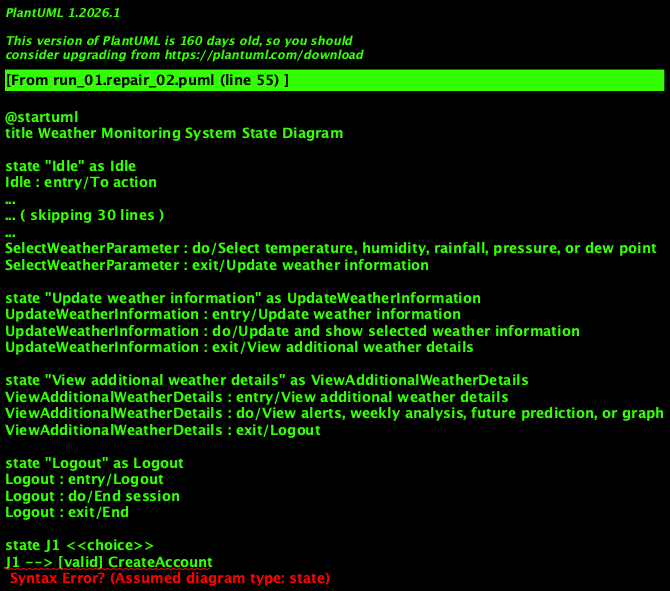

The diagram above was rendered by PlantUML. Its source (embedded in the PNG):
@startuml
title Weather Monitoring System State Diagram

state "Idle" as Idle
Idle : entry/To action
Idle : do/Remain in same state
Idle : exit/Create account / Login

state "Create account" as CreateAccount
CreateAccount : entry/Create account
CreateAccount : do/Create account
CreateAccount : exit/Login / Invalid registration

state "Invalid registration" as InvalidRegistration
InvalidRegistration : entry/Invalid registration
InvalidRegistration : do/Cannot register
InvalidRegistration : exit/Abnormal termination

state "Login" as Login
Login : entry/Login
Login : do/Login using valid username and password
Login : exit/Invalid login / To home page

state "Invalid login" as InvalidLogin
InvalidLogin : entry/Invalid login
InvalidLogin : do/Cannot login
InvalidLogin : exit/Abnormal termination

state "Check weather" as CheckWeather
CheckWeather : entry/To home page
CheckWeather : entry/Check weather for current or new location
CheckWeather : exit/Invalid location / Select weather parameter

state "Select weather parameter" as SelectWeatherParameter
SelectWeatherParameter : entry/Select weather parameter
SelectWeatherParameter : do/Select temperature, humidity, rainfall, pressure, or dew point
SelectWeatherParameter : exit/Update weather information

state "Update weather information" as UpdateWeatherInformation
UpdateWeatherInformation : entry/Update weather information
UpdateWeatherInformation : do/Update and show selected weather information
UpdateWeatherInformation : exit/View additional weather details

state "View additional weather details" as ViewAdditionalWeatherDetails
ViewAdditionalWeatherDetails : entry/View additional weather details
ViewAdditionalWeatherDetails : do/View alerts, weekly analysis, future prediction, or graph
ViewAdditionalWeatherDetails : exit/Logout

state "Logout" as Logout
Logout : entry/Logout
Logout : do/End session
Logout : exit/End

state J1 <<choice>>
J1 --> [valid] CreateAccount
J1 --> [invalid] Login

state J2 <<choice>>
J2 --> [valid] Login
J2 --> [invalid] InvalidRegistration

state J3 <<choice>>
J3 --> [valid] CheckWeather
J3 --> [invalid] InvalidLogin

state J4 <<choice>>
J4 --> [valid] SelectWeatherParameter
J4 --> [invalid] Invalid location

state J5 <<choice>>
J5 --> [valid] UpdateWeatherInformation
J5 --> [invalid] Invalid parameter

state J6 <<choice>>
J6 --> [valid] ViewAdditionalWeatherDetails
J6 --> [invalid] Logout

state J7 <<choice>>
J7 --> [valid] Logout
J7 --> [invalid]

[*] --> Idle

Idle --> J1
J1 --> CreateAccount
J1 --> Login

CreateAccount --> J2
J2 --> Login
J2 --> InvalidRegistration
InvalidRegistration --> [*]

Login --> J3
J3 --> InvalidLogin
J3 --> CheckWeather
J3 --> Logout
InvalidLogin --> [*]

CheckWeather --> J4
J4 --> SelectWeatherParameter
J4 --> Invalid location

SelectWeatherParameter --> J5
J5 --> UpdateWeatherInformation
J5 --> Invalid parameter

UpdateWeatherInformation --> J6
J6 --> ViewAdditionalWeatherDetails
J6 --> Logout

ViewAdditionalWeatherDetails --> J7
J7 --> Logout

Logout --> [*]

@enduml